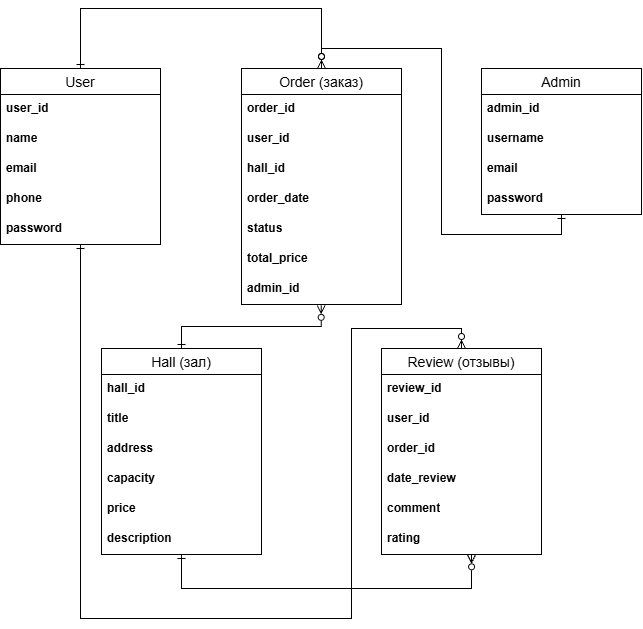

The diagram above was exported from draw.io. Its source (the exported page's mxGraphModel, read from the mxfile embedded in the PNG):
<mxGraphModel dx="536" dy="789" grid="1" gridSize="10" guides="1" tooltips="1" connect="1" arrows="1" fold="1" page="1" pageScale="1" pageWidth="827" pageHeight="1169" math="0" shadow="0">
  <root>
    <mxCell id="0" />
    <mxCell id="1" parent="0" />
    <mxCell id="313qNc8kfONetfb2XXEH-35" edge="1" parent="1" source="313qNc8kfONetfb2XXEH-1" style="edgeStyle=orthogonalEdgeStyle;rounded=0;orthogonalLoop=1;jettySize=auto;html=1;exitX=0.5;exitY=0;exitDx=0;exitDy=0;entryX=0.5;entryY=0;entryDx=0;entryDy=0;defaultLabelBackgroundColor=gap;startArrow=ERone;startFill=0;endArrow=ERzeroToMany;endFill=0;" target="313qNc8kfONetfb2XXEH-5">
      <mxGeometry relative="1" x="0.0028" as="geometry">
        <Array as="points">
          <mxPoint x="159" y="300" />
          <mxPoint x="400" y="300" />
        </Array>
      </mxGeometry>
    </mxCell>
    <mxCell id="313qNc8kfONetfb2XXEH-37" edge="1" parent="1" source="313qNc8kfONetfb2XXEH-1" style="edgeStyle=orthogonalEdgeStyle;rounded=0;orthogonalLoop=1;jettySize=auto;html=1;exitX=0.5;exitY=1;exitDx=0;exitDy=0;defaultLabelBackgroundColor=gap;entryX=0.5;entryY=0;entryDx=0;entryDy=0;startArrow=ERone;startFill=0;endArrow=ERzeroToMany;endFill=0;" target="313qNc8kfONetfb2XXEH-17">
      <mxGeometry relative="1" x="-0.061" as="geometry">
        <Array as="points">
          <mxPoint x="159" y="910" />
          <mxPoint x="430" y="910" />
          <mxPoint x="430" y="620" />
          <mxPoint x="540" y="620" />
        </Array>
        <mxPoint x="550" y="860.0000000000002" as="targetPoint" />
      </mxGeometry>
    </mxCell>
    <mxCell id="313qNc8kfONetfb2XXEH-1" parent="1" style="swimlane;fontStyle=0;childLayout=stackLayout;horizontal=1;startSize=26;horizontalStack=0;resizeParent=1;resizeParentMax=0;resizeLast=0;collapsible=1;marginBottom=0;align=center;fontSize=14;" value="User" vertex="1">
      <mxGeometry height="176" width="160" x="79" y="360" as="geometry" />
    </mxCell>
    <mxCell id="313qNc8kfONetfb2XXEH-2" parent="313qNc8kfONetfb2XXEH-1" style="text;strokeColor=none;fillColor=none;spacingLeft=4;spacingRight=4;overflow=hidden;rotatable=0;points=[[0,0.5],[1,0.5]];portConstraint=eastwest;fontSize=12;whiteSpace=wrap;html=1;fontStyle=1" value="user_id" vertex="1">
      <mxGeometry height="30" width="160" y="26" as="geometry" />
    </mxCell>
    <mxCell id="313qNc8kfONetfb2XXEH-3" parent="313qNc8kfONetfb2XXEH-1" style="text;strokeColor=none;fillColor=none;spacingLeft=4;spacingRight=4;overflow=hidden;rotatable=0;points=[[0,0.5],[1,0.5]];portConstraint=eastwest;fontSize=12;whiteSpace=wrap;html=1;fontStyle=1" value="name" vertex="1">
      <mxGeometry height="30" width="160" y="56" as="geometry" />
    </mxCell>
    <mxCell id="313qNc8kfONetfb2XXEH-4" parent="313qNc8kfONetfb2XXEH-1" style="text;strokeColor=none;fillColor=none;spacingLeft=4;spacingRight=4;overflow=hidden;rotatable=0;points=[[0,0.5],[1,0.5]];portConstraint=eastwest;fontSize=12;whiteSpace=wrap;html=1;fontStyle=1" value="email" vertex="1">
      <mxGeometry height="30" width="160" y="86" as="geometry" />
    </mxCell>
    <mxCell id="313qNc8kfONetfb2XXEH-21" parent="313qNc8kfONetfb2XXEH-1" style="text;strokeColor=none;fillColor=none;spacingLeft=4;spacingRight=4;overflow=hidden;rotatable=0;points=[[0,0.5],[1,0.5]];portConstraint=eastwest;fontSize=12;whiteSpace=wrap;html=1;fontStyle=1" value="phone" vertex="1">
      <mxGeometry height="30" width="160" y="116" as="geometry" />
    </mxCell>
    <mxCell id="313qNc8kfONetfb2XXEH-23" parent="313qNc8kfONetfb2XXEH-1" style="text;strokeColor=none;fillColor=none;spacingLeft=4;spacingRight=4;overflow=hidden;rotatable=0;points=[[0,0.5],[1,0.5]];portConstraint=eastwest;fontSize=12;whiteSpace=wrap;html=1;fontStyle=1" value="password" vertex="1">
      <mxGeometry height="30" width="160" y="146" as="geometry" />
    </mxCell>
    <mxCell id="313qNc8kfONetfb2XXEH-5" parent="1" style="swimlane;fontStyle=0;childLayout=stackLayout;horizontal=1;startSize=26;horizontalStack=0;resizeParent=1;resizeParentMax=0;resizeLast=0;collapsible=1;marginBottom=0;align=center;fontSize=14;" value="Order (заказ)" vertex="1">
      <mxGeometry height="236" width="160" x="320" y="360" as="geometry" />
    </mxCell>
    <mxCell id="313qNc8kfONetfb2XXEH-6" parent="313qNc8kfONetfb2XXEH-5" style="text;strokeColor=none;fillColor=none;spacingLeft=4;spacingRight=4;overflow=hidden;rotatable=0;points=[[0,0.5],[1,0.5]];portConstraint=eastwest;fontSize=12;whiteSpace=wrap;html=1;fontStyle=1" value="order_id" vertex="1">
      <mxGeometry height="30" width="160" y="26" as="geometry" />
    </mxCell>
    <mxCell id="313qNc8kfONetfb2XXEH-7" parent="313qNc8kfONetfb2XXEH-5" style="text;strokeColor=none;fillColor=none;spacingLeft=4;spacingRight=4;overflow=hidden;rotatable=0;points=[[0,0.5],[1,0.5]];portConstraint=eastwest;fontSize=12;whiteSpace=wrap;html=1;fontStyle=1" value="user_id" vertex="1">
      <mxGeometry height="30" width="160" y="56" as="geometry" />
    </mxCell>
    <mxCell id="313qNc8kfONetfb2XXEH-8" parent="313qNc8kfONetfb2XXEH-5" style="text;strokeColor=none;fillColor=none;spacingLeft=4;spacingRight=4;overflow=hidden;rotatable=0;points=[[0,0.5],[1,0.5]];portConstraint=eastwest;fontSize=12;whiteSpace=wrap;html=1;fontStyle=1" value="hall_id" vertex="1">
      <mxGeometry height="30" width="160" y="86" as="geometry" />
    </mxCell>
    <mxCell id="313qNc8kfONetfb2XXEH-27" parent="313qNc8kfONetfb2XXEH-5" style="text;strokeColor=none;fillColor=none;spacingLeft=4;spacingRight=4;overflow=hidden;rotatable=0;points=[[0,0.5],[1,0.5]];portConstraint=eastwest;fontSize=12;whiteSpace=wrap;html=1;fontStyle=1" value="order_date" vertex="1">
      <mxGeometry height="30" width="160" y="116" as="geometry" />
    </mxCell>
    <mxCell id="313qNc8kfONetfb2XXEH-28" parent="313qNc8kfONetfb2XXEH-5" style="text;strokeColor=none;fillColor=none;spacingLeft=4;spacingRight=4;overflow=hidden;rotatable=0;points=[[0,0.5],[1,0.5]];portConstraint=eastwest;fontSize=12;whiteSpace=wrap;html=1;fontStyle=1" value="status" vertex="1">
      <mxGeometry height="30" width="160" y="146" as="geometry" />
    </mxCell>
    <mxCell id="313qNc8kfONetfb2XXEH-29" parent="313qNc8kfONetfb2XXEH-5" style="text;strokeColor=none;fillColor=none;spacingLeft=4;spacingRight=4;overflow=hidden;rotatable=0;points=[[0,0.5],[1,0.5]];portConstraint=eastwest;fontSize=12;whiteSpace=wrap;html=1;fontStyle=1" value="total_price" vertex="1">
      <mxGeometry height="30" width="160" y="176" as="geometry" />
    </mxCell>
    <mxCell id="313qNc8kfONetfb2XXEH-30" parent="313qNc8kfONetfb2XXEH-5" style="text;strokeColor=none;fillColor=none;spacingLeft=4;spacingRight=4;overflow=hidden;rotatable=0;points=[[0,0.5],[1,0.5]];portConstraint=eastwest;fontSize=12;whiteSpace=wrap;html=1;fontStyle=1" value="admin_id" vertex="1">
      <mxGeometry height="30" width="160" y="206" as="geometry" />
    </mxCell>
    <mxCell id="313qNc8kfONetfb2XXEH-42" edge="1" parent="1" source="313qNc8kfONetfb2XXEH-9" style="edgeStyle=orthogonalEdgeStyle;rounded=0;orthogonalLoop=1;jettySize=auto;html=1;exitX=0.5;exitY=1;exitDx=0;exitDy=0;entryX=0.5;entryY=0;entryDx=0;entryDy=0;defaultLabelBackgroundColor=gap;startArrow=ERone;startFill=0;endArrow=ERzeroToMany;endFill=0;" target="313qNc8kfONetfb2XXEH-5">
      <mxGeometry relative="1" as="geometry" />
    </mxCell>
    <mxCell id="313qNc8kfONetfb2XXEH-9" parent="1" style="swimlane;fontStyle=0;childLayout=stackLayout;horizontal=1;startSize=26;horizontalStack=0;resizeParent=1;resizeParentMax=0;resizeLast=0;collapsible=1;marginBottom=0;align=center;fontSize=14;" value="Admin" vertex="1">
      <mxGeometry height="146" width="160" x="560" y="360" as="geometry" />
    </mxCell>
    <mxCell id="313qNc8kfONetfb2XXEH-10" parent="313qNc8kfONetfb2XXEH-9" style="text;strokeColor=none;fillColor=none;spacingLeft=4;spacingRight=4;overflow=hidden;rotatable=0;points=[[0,0.5],[1,0.5]];portConstraint=eastwest;fontSize=12;whiteSpace=wrap;html=1;fontStyle=1" value="admin_id" vertex="1">
      <mxGeometry height="30" width="160" y="26" as="geometry" />
    </mxCell>
    <mxCell id="313qNc8kfONetfb2XXEH-11" parent="313qNc8kfONetfb2XXEH-9" style="text;strokeColor=none;fillColor=none;spacingLeft=4;spacingRight=4;overflow=hidden;rotatable=0;points=[[0,0.5],[1,0.5]];portConstraint=eastwest;fontSize=12;whiteSpace=wrap;html=1;fontStyle=1" value="username" vertex="1">
      <mxGeometry height="30" width="160" y="56" as="geometry" />
    </mxCell>
    <mxCell id="313qNc8kfONetfb2XXEH-12" parent="313qNc8kfONetfb2XXEH-9" style="text;strokeColor=none;fillColor=none;spacingLeft=4;spacingRight=4;overflow=hidden;rotatable=0;points=[[0,0.5],[1,0.5]];portConstraint=eastwest;fontSize=12;whiteSpace=wrap;html=1;fontStyle=1" value="email" vertex="1">
      <mxGeometry height="30" width="160" y="86" as="geometry" />
    </mxCell>
    <mxCell id="313qNc8kfONetfb2XXEH-34" parent="313qNc8kfONetfb2XXEH-9" style="text;strokeColor=none;fillColor=none;spacingLeft=4;spacingRight=4;overflow=hidden;rotatable=0;points=[[0,0.5],[1,0.5]];portConstraint=eastwest;fontSize=12;whiteSpace=wrap;html=1;fontStyle=1" value="password" vertex="1">
      <mxGeometry height="30" width="160" y="116" as="geometry" />
    </mxCell>
    <mxCell id="313qNc8kfONetfb2XXEH-13" parent="1" style="swimlane;fontStyle=0;childLayout=stackLayout;horizontal=1;startSize=26;horizontalStack=0;resizeParent=1;resizeParentMax=0;resizeLast=0;collapsible=1;marginBottom=0;align=center;fontSize=14;" value="Hall (зал)" vertex="1">
      <mxGeometry height="206" width="160" x="180" y="640" as="geometry" />
    </mxCell>
    <mxCell id="313qNc8kfONetfb2XXEH-14" parent="313qNc8kfONetfb2XXEH-13" style="text;strokeColor=none;fillColor=none;spacingLeft=4;spacingRight=4;overflow=hidden;rotatable=0;points=[[0,0.5],[1,0.5]];portConstraint=eastwest;fontSize=12;whiteSpace=wrap;html=1;fontStyle=1" value="hall_id" vertex="1">
      <mxGeometry height="30" width="160" y="26" as="geometry" />
    </mxCell>
    <mxCell id="313qNc8kfONetfb2XXEH-15" parent="313qNc8kfONetfb2XXEH-13" style="text;strokeColor=none;fillColor=none;spacingLeft=4;spacingRight=4;overflow=hidden;rotatable=0;points=[[0,0.5],[1,0.5]];portConstraint=eastwest;fontSize=12;whiteSpace=wrap;html=1;fontStyle=1" value="title" vertex="1">
      <mxGeometry height="30" width="160" y="56" as="geometry" />
    </mxCell>
    <mxCell id="313qNc8kfONetfb2XXEH-16" parent="313qNc8kfONetfb2XXEH-13" style="text;strokeColor=none;fillColor=none;spacingLeft=4;spacingRight=4;overflow=hidden;rotatable=0;points=[[0,0.5],[1,0.5]];portConstraint=eastwest;fontSize=12;whiteSpace=wrap;html=1;fontStyle=1" value="address" vertex="1">
      <mxGeometry height="30" width="160" y="86" as="geometry" />
    </mxCell>
    <mxCell id="313qNc8kfONetfb2XXEH-24" parent="313qNc8kfONetfb2XXEH-13" style="text;strokeColor=none;fillColor=none;spacingLeft=4;spacingRight=4;overflow=hidden;rotatable=0;points=[[0,0.5],[1,0.5]];portConstraint=eastwest;fontSize=12;whiteSpace=wrap;html=1;fontStyle=1" value="capacity" vertex="1">
      <mxGeometry height="30" width="160" y="116" as="geometry" />
    </mxCell>
    <mxCell id="313qNc8kfONetfb2XXEH-25" parent="313qNc8kfONetfb2XXEH-13" style="text;strokeColor=none;fillColor=none;spacingLeft=4;spacingRight=4;overflow=hidden;rotatable=0;points=[[0,0.5],[1,0.5]];portConstraint=eastwest;fontSize=12;whiteSpace=wrap;html=1;fontStyle=1" value="price" vertex="1">
      <mxGeometry height="30" width="160" y="146" as="geometry" />
    </mxCell>
    <mxCell id="313qNc8kfONetfb2XXEH-26" parent="313qNc8kfONetfb2XXEH-13" style="text;strokeColor=none;fillColor=none;spacingLeft=4;spacingRight=4;overflow=hidden;rotatable=0;points=[[0,0.5],[1,0.5]];portConstraint=eastwest;fontSize=12;whiteSpace=wrap;html=1;fontStyle=1" value="description" vertex="1">
      <mxGeometry height="30" width="160" y="176" as="geometry" />
    </mxCell>
    <mxCell id="313qNc8kfONetfb2XXEH-17" parent="1" style="swimlane;fontStyle=0;childLayout=stackLayout;horizontal=1;startSize=26;horizontalStack=0;resizeParent=1;resizeParentMax=0;resizeLast=0;collapsible=1;marginBottom=0;align=center;fontSize=14;" value="Review (отзывы)" vertex="1">
      <mxGeometry height="206" width="160" x="460" y="640" as="geometry" />
    </mxCell>
    <mxCell id="313qNc8kfONetfb2XXEH-18" parent="313qNc8kfONetfb2XXEH-17" style="text;strokeColor=none;fillColor=none;spacingLeft=4;spacingRight=4;overflow=hidden;rotatable=0;points=[[0,0.5],[1,0.5]];portConstraint=eastwest;fontSize=12;whiteSpace=wrap;html=1;fontStyle=1" value="review_id" vertex="1">
      <mxGeometry height="30" width="160" y="26" as="geometry" />
    </mxCell>
    <mxCell id="313qNc8kfONetfb2XXEH-19" parent="313qNc8kfONetfb2XXEH-17" style="text;strokeColor=none;fillColor=none;spacingLeft=4;spacingRight=4;overflow=hidden;rotatable=0;points=[[0,0.5],[1,0.5]];portConstraint=eastwest;fontSize=12;whiteSpace=wrap;html=1;fontStyle=1" value="user_id" vertex="1">
      <mxGeometry height="30" width="160" y="56" as="geometry" />
    </mxCell>
    <mxCell id="313qNc8kfONetfb2XXEH-20" parent="313qNc8kfONetfb2XXEH-17" style="text;strokeColor=none;fillColor=none;spacingLeft=4;spacingRight=4;overflow=hidden;rotatable=0;points=[[0,0.5],[1,0.5]];portConstraint=eastwest;fontSize=12;whiteSpace=wrap;html=1;fontStyle=1" value="order_id" vertex="1">
      <mxGeometry height="30" width="160" y="86" as="geometry" />
    </mxCell>
    <mxCell id="313qNc8kfONetfb2XXEH-33" parent="313qNc8kfONetfb2XXEH-17" style="text;strokeColor=none;fillColor=none;spacingLeft=4;spacingRight=4;overflow=hidden;rotatable=0;points=[[0,0.5],[1,0.5]];portConstraint=eastwest;fontSize=12;whiteSpace=wrap;html=1;fontStyle=1" value="date_review" vertex="1">
      <mxGeometry height="30" width="160" y="116" as="geometry" />
    </mxCell>
    <mxCell id="313qNc8kfONetfb2XXEH-32" parent="313qNc8kfONetfb2XXEH-17" style="text;strokeColor=none;fillColor=none;spacingLeft=4;spacingRight=4;overflow=hidden;rotatable=0;points=[[0,0.5],[1,0.5]];portConstraint=eastwest;fontSize=12;whiteSpace=wrap;html=1;fontStyle=1" value="comment" vertex="1">
      <mxGeometry height="30" width="160" y="146" as="geometry" />
    </mxCell>
    <mxCell id="313qNc8kfONetfb2XXEH-31" parent="313qNc8kfONetfb2XXEH-17" style="text;strokeColor=none;fillColor=none;spacingLeft=4;spacingRight=4;overflow=hidden;rotatable=0;points=[[0,0.5],[1,0.5]];portConstraint=eastwest;fontSize=12;whiteSpace=wrap;html=1;fontStyle=1" value="rating" vertex="1">
      <mxGeometry height="30" width="160" y="176" as="geometry" />
    </mxCell>
    <mxCell id="313qNc8kfONetfb2XXEH-36" edge="1" parent="1" source="313qNc8kfONetfb2XXEH-13" style="edgeStyle=orthogonalEdgeStyle;rounded=0;orthogonalLoop=1;jettySize=auto;html=1;exitX=0.5;exitY=0;exitDx=0;exitDy=0;entryX=0.498;entryY=1.028;entryDx=0;entryDy=0;entryPerimeter=0;defaultLabelBackgroundColor=gap;startArrow=ERone;startFill=0;endArrow=ERzeroToMany;endFill=0;" target="313qNc8kfONetfb2XXEH-30">
      <mxGeometry relative="1" x="-0.0047" as="geometry" />
    </mxCell>
    <mxCell id="313qNc8kfONetfb2XXEH-41" edge="1" parent="1" source="313qNc8kfONetfb2XXEH-13" style="edgeStyle=orthogonalEdgeStyle;rounded=0;orthogonalLoop=1;jettySize=auto;html=1;exitX=0.5;exitY=1;exitDx=0;exitDy=0;entryX=0.563;entryY=1.011;entryDx=0;entryDy=0;entryPerimeter=0;defaultLabelBackgroundColor=gap;startArrow=ERone;startFill=0;endArrow=ERzeroToMany;endFill=0;" target="313qNc8kfONetfb2XXEH-31">
      <mxGeometry relative="1" x="0.0006" as="geometry">
        <Array as="points">
          <mxPoint x="260" y="880" />
          <mxPoint x="550.1" y="880" />
        </Array>
      </mxGeometry>
    </mxCell>
  </root>
</mxGraphModel>